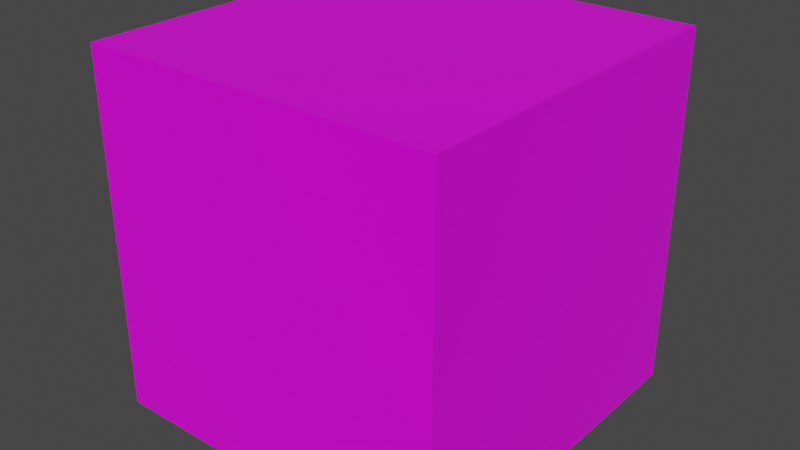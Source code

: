 # Source: Die.blend  (saved by Blender 3.1.7; exported with 4.5.12 LTS)
import bpy
from mathutils import Matrix  # noqa: F401  (used for matrix-valued properties, if any)

bpy.ops.wm.read_factory_settings(use_empty=True)
scene = bpy.context.scene
scene.name = 'Scene'

# ---- collections
col_collection = bpy.data.collections.new('Collection'); scene.collection.children.link(col_collection)

# ---- images (referenced by path relative to the original .blend; pixels are not part of the script)
import os
ASSET_DIR = os.environ.get("B2B_ASSET_DIR", "")  # directory of the original .blend (textures are referenced by path, not embedded)
HERE = os.path.dirname(os.path.abspath(__file__))  # packed textures are extracted next to this script under _unpacked/

def load_image(name, relpath, width, height, colorspace="sRGB"):
    """Load a texture the original file referenced (path relative to the .blend, or extracted next to this script)."""
    p = next((c for c in (os.path.join(HERE, relpath), os.path.join(ASSET_DIR, relpath)) if relpath and os.path.exists(c)), "")
    if p:
        img = bpy.data.images.load(p, check_existing=True)
        img.name = name
    else:  # same state as the original file: an image datablock whose file is absent (Cycles renders it pink)
        img = bpy.data.images.new(name, width, height)
        img.source = "FILE"
        img.filepath = "//" + (relpath or name)
    img.colorspace_settings.name = colorspace
    return img
img_die_png = load_image('Die.png', 'Die.png', 1024, 1024, 'sRGB')

# ---- materials (node trees are filled in below, after node groups)
mat_material = bpy.data.materials.new('Material')
mat_material.alpha_threshold = 0.0
mat_material.use_transparent_shadow = False
mat_material.line_color = (0.0, 0.0, 0.0, 1.0)

# ---- material node trees
mat_material.use_nodes = True; mat_material.node_tree.nodes.clear()
_N = mat_material.node_tree.nodes; _L = mat_material.node_tree.links
n0 = _N.new('ShaderNodeOutputMaterial'); n0.name = 'Material Output'; n0.location = (300, 300)
n1 = _N.new('ShaderNodeBsdfPrincipled'); n1.name = 'Principled BSDF'; n1.location = (10, 300)
n1.distribution = 'GGX'
n1.subsurface_method = 'RANDOM_WALK_SKIN'
n1.inputs[2].default_value = 0.4
n1.inputs[3].default_value = 1.45
n1.inputs[27].default_value = (0.0, 0.0, 0.0, 1.0)
n1.inputs[28].default_value = 1.0
n2 = _N.new('ShaderNodeTexImage'); n2.name = 'Image Texture'; n2.location = (-280, 280)
n2.image = img_die_png
_L.new(n1.outputs[0], n0.inputs[0])
_L.new(n2.outputs[0], n1.inputs[0])
n0.is_active_output = True

# ---- world
world_world = bpy.data.worlds.new('World'); scene.world = world_world
world_world.use_nodes = True; world_world.node_tree.nodes.clear()
_N = world_world.node_tree.nodes; _L = world_world.node_tree.links
n0 = _N.new('ShaderNodeOutputWorld'); n0.name = 'World Output'; n0.location = (300, 300)
n1 = _N.new('ShaderNodeBackground'); n1.name = 'Background'; n1.location = (10, 300)
n1.inputs[0].default_value = (0.05088, 0.05088, 0.05088, 1.0)
_L.new(n1.outputs[0], n0.inputs[0])
n0.is_active_output = True
world_world.color = (0.05088, 0.05088, 0.05088)
world_world.use_sun_shadow = False
world_world.sun_shadow_jitter_overblur = 0.0

# ---- meshes
me_cube = bpy.data.meshes.new('Cube')
me_cube.from_pydata([(1.0, 1.0, -1.0), (-1.0, 1.0, -1.0), (1.0, -1.0, -1.0), (-1.0, -1.0, -1.0), (1.0, 1.0, 1.0), (-1.0, 1.0, 1.0), (1.0, -1.0, 1.0), (-1.0, -1.0, 1.0)], [], [(0, 4, 6, 2), (3, 2, 6, 7), (7, 6, 4, 5), (5, 1, 3, 7), (1, 0, 2, 3), (5, 4, 0, 1)])
_uv = me_cube.uv_layers.new(name='UVMap')
_uv.uv.foreach_set('vector', [0.5, 0.375, 0.5, 0.625, 0.25, 0.625, 0.25, 0.375, 0.0, 0.375, 0.25, 0.375, 0.25, 0.625, -2.98e-08, 0.625, 0.25, 0.875, 0.25, 0.625, 0.5, 0.625, 0.5, 0.875, 0.75, 0.625, 0.75, 0.375, 1.0, 0.375, 1.0, 0.625, 0.5, 0.125, 0.5, 0.375, 0.25, 0.375, 0.25, 0.125, 0.75, 0.625, 0.5, 0.625, 0.5, 0.375, 0.75, 0.375])
me_cube.materials.append(mat_material)
me_cube.use_remesh_preserve_volume = False
me_cube.use_remesh_preserve_attributes = False
me_cube.use_mirror_vertex_groups = False
me_cube.update()

# ---- objects
ob_die = bpy.data.objects.new('Die', me_cube)

# ---- transforms, parenting, visibility, modifiers, constraints
ob_die.location = (0.0, 0.0, 0.0)
ob_die.lock_rotations_4d = False
ob_die.empty_display_type = 'ARROWS'
ob_die.lineart.crease_threshold = 0.0

# ---- collection membership
col_collection.objects.link(ob_die)

# ---- scene / render settings (as saved in the file)
scene.frame_start = 1; scene.frame_end = 250; scene.frame_set(1)
scene.render.engine = 'BLENDER_EEVEE_NEXT'
scene.cycles.sampling_pattern = 'TABULATED_SOBOL'
scene.cycles.use_light_tree = False
scene.view_settings.view_transform = 'Filmic'
bpy.context.view_layer.update()

# ---- added for rendering (the .blend has no active camera and no usable light): camera, sun
cam_auto = bpy.data.cameras.new('AutoCamera')
cam_auto.lens = 50.0
cam_auto.sensor_width = 36.0
cam_auto.clip_end = 1000.0
ob_auto_camera = bpy.data.objects.new('AutoCamera', cam_auto)
scene.collection.objects.link(ob_auto_camera)
ob_auto_camera.location = (3.20507, -3.84609, 2.56406)
ob_auto_camera.rotation_euler = (1.09748, -7.21219e-08, 0.694738)
scene.camera = ob_auto_camera
light_auto_sun = bpy.data.lights.new('AutoSun', 'SUN')
light_auto_sun.energy = 3.0
light_auto_sun.angle = 0.0523599
ob_auto_sun = bpy.data.objects.new('AutoSun', light_auto_sun)
scene.collection.objects.link(ob_auto_sun)
ob_auto_sun.rotation_euler = (0.872665, 0.174533, 0.523599)
bpy.context.view_layer.update()
